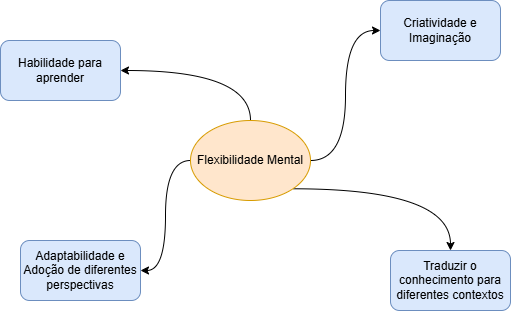

The diagram above was exported from draw.io. Its source (the exported page's mxGraphModel, read from the mxfile embedded in the PNG):
<mxGraphModel dx="794" dy="466" grid="1" gridSize="10" guides="1" tooltips="1" connect="1" arrows="1" fold="1" page="1" pageScale="1" pageWidth="850" pageHeight="1100" math="0" shadow="0">
  <root>
    <mxCell id="feLFVbW5Sw5K6mT36T4V-0" />
    <mxCell id="feLFVbW5Sw5K6mT36T4V-1" parent="feLFVbW5Sw5K6mT36T4V-0" />
    <mxCell id="feLFVbW5Sw5K6mT36T4V-2" style="edgeStyle=orthogonalEdgeStyle;rounded=0;orthogonalLoop=1;jettySize=auto;html=1;entryX=1;entryY=0.5;entryDx=0;entryDy=0;exitX=0.5;exitY=0;exitDx=0;exitDy=0;curved=1;" edge="1" parent="feLFVbW5Sw5K6mT36T4V-1" source="feLFVbW5Sw5K6mT36T4V-6" target="feLFVbW5Sw5K6mT36T4V-7">
      <mxGeometry relative="1" as="geometry" />
    </mxCell>
    <mxCell id="feLFVbW5Sw5K6mT36T4V-3" style="edgeStyle=orthogonalEdgeStyle;rounded=0;orthogonalLoop=1;jettySize=auto;html=1;entryX=0;entryY=0.5;entryDx=0;entryDy=0;curved=1;" edge="1" parent="feLFVbW5Sw5K6mT36T4V-1" source="feLFVbW5Sw5K6mT36T4V-6" target="feLFVbW5Sw5K6mT36T4V-8">
      <mxGeometry relative="1" as="geometry" />
    </mxCell>
    <mxCell id="feLFVbW5Sw5K6mT36T4V-4" style="edgeStyle=orthogonalEdgeStyle;rounded=0;orthogonalLoop=1;jettySize=auto;html=1;entryX=0.5;entryY=0;entryDx=0;entryDy=0;exitX=1;exitY=1;exitDx=0;exitDy=0;curved=1;" edge="1" parent="feLFVbW5Sw5K6mT36T4V-1" source="feLFVbW5Sw5K6mT36T4V-6" target="feLFVbW5Sw5K6mT36T4V-9">
      <mxGeometry relative="1" as="geometry" />
    </mxCell>
    <mxCell id="feLFVbW5Sw5K6mT36T4V-5" style="edgeStyle=orthogonalEdgeStyle;rounded=0;orthogonalLoop=1;jettySize=auto;html=1;entryX=1;entryY=0.5;entryDx=0;entryDy=0;curved=1;" edge="1" parent="feLFVbW5Sw5K6mT36T4V-1" source="feLFVbW5Sw5K6mT36T4V-6" target="feLFVbW5Sw5K6mT36T4V-10">
      <mxGeometry relative="1" as="geometry" />
    </mxCell>
    <mxCell id="feLFVbW5Sw5K6mT36T4V-6" value="Flexibilidade Mental" style="ellipse;whiteSpace=wrap;html=1;fillColor=#ffe6cc;strokeColor=#d79b00;" vertex="1" parent="feLFVbW5Sw5K6mT36T4V-1">
      <mxGeometry x="350" y="200" width="120" height="80" as="geometry" />
    </mxCell>
    <mxCell id="feLFVbW5Sw5K6mT36T4V-7" value="Habilidade para aprender" style="rounded=1;whiteSpace=wrap;html=1;fillColor=#dae8fc;strokeColor=#6c8ebf;" vertex="1" parent="feLFVbW5Sw5K6mT36T4V-1">
      <mxGeometry x="160" y="120" width="120" height="60" as="geometry" />
    </mxCell>
    <mxCell id="feLFVbW5Sw5K6mT36T4V-8" value="Criatividade e Imaginação" style="rounded=1;whiteSpace=wrap;html=1;fillColor=#dae8fc;strokeColor=#6c8ebf;" vertex="1" parent="feLFVbW5Sw5K6mT36T4V-1">
      <mxGeometry x="540" y="80" width="120" height="60" as="geometry" />
    </mxCell>
    <mxCell id="feLFVbW5Sw5K6mT36T4V-9" value="Traduzir o conhecimento para diferentes contextos" style="rounded=1;whiteSpace=wrap;html=1;fillColor=#dae8fc;strokeColor=#6c8ebf;" vertex="1" parent="feLFVbW5Sw5K6mT36T4V-1">
      <mxGeometry x="550" y="330" width="120" height="60" as="geometry" />
    </mxCell>
    <mxCell id="feLFVbW5Sw5K6mT36T4V-10" value="Adaptabilidade e Adoção de diferentes perspectivas" style="rounded=1;whiteSpace=wrap;html=1;fillColor=#dae8fc;strokeColor=#6c8ebf;" vertex="1" parent="feLFVbW5Sw5K6mT36T4V-1">
      <mxGeometry x="180" y="320" width="120" height="60" as="geometry" />
    </mxCell>
  </root>
</mxGraphModel>